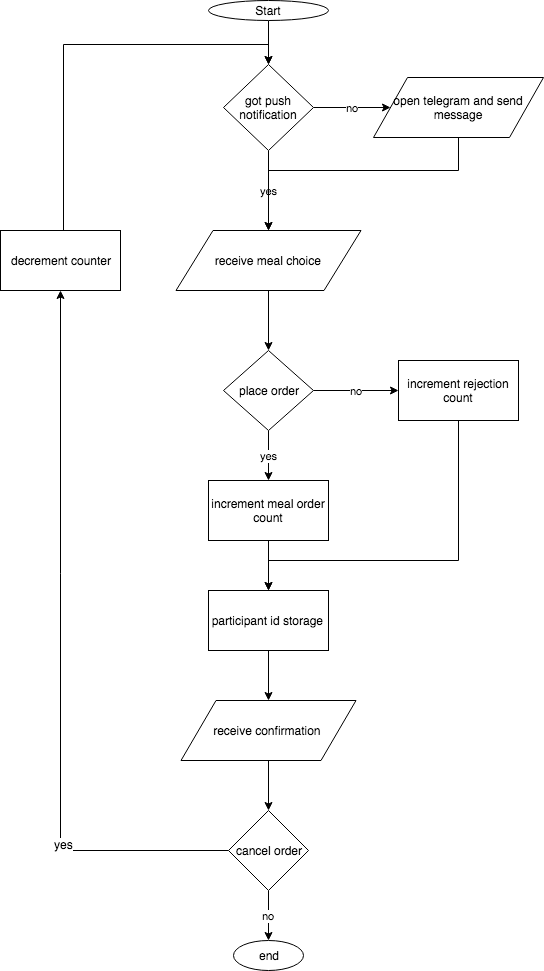

The diagram above was exported from draw.io. Its source (the exported page's mxGraphModel, read from the mxfile embedded in the PNG):
<mxGraphModel dx="918" dy="615" grid="1" gridSize="10" guides="1" tooltips="1" connect="1" arrows="1" fold="1" page="1" pageScale="1" pageWidth="1169" pageHeight="827" background="#ffffff" math="0" shadow="0">
  <root>
    <mxCell id="0" />
    <mxCell id="1" parent="0" />
    <mxCell id="26" value="" style="edgeStyle=elbowEdgeStyle;elbow=horizontal;exitX=0;exitY=0.5;exitPerimeter=0;entryX=0;entryY=0.5;entryPerimeter=0;fontColor=#001933;fontStyle=1;strokeColor=#003366;strokeWidth=1;html=1;" parent="1" source="28" edge="1">
      <mxGeometry width="100" height="100" as="geometry">
        <mxPoint y="100" as="sourcePoint" />
        <mxPoint x="271" y="419" as="targetPoint" />
        <Array as="points">
          <mxPoint x="160" y="850" />
        </Array>
      </mxGeometry>
    </mxCell>
    <mxCell id="54" value="" style="edgeStyle=elbowEdgeStyle;elbow=horizontal;exitX=0;exitY=0.5;exitPerimeter=0;entryX=0.095;entryY=0.5;entryPerimeter=0;fontColor=#001933;fontStyle=1;strokeColor=#003366;strokeWidth=1;html=1;" parent="1" source="37" edge="1">
      <mxGeometry width="100" height="100" as="geometry">
        <mxPoint y="100" as="sourcePoint" />
        <mxPoint x="256" y="290" as="targetPoint" />
        <Array as="points">
          <mxPoint x="120" y="970" />
        </Array>
      </mxGeometry>
    </mxCell>
    <mxCell id="igZixt1MSpDj3_PyxIGh-59" style="edgeStyle=orthogonalEdgeStyle;rounded=0;orthogonalLoop=1;jettySize=auto;html=1;entryX=0.5;entryY=0;entryDx=0;entryDy=0;" edge="1" parent="1" source="igZixt1MSpDj3_PyxIGh-55" target="igZixt1MSpDj3_PyxIGh-58">
      <mxGeometry relative="1" as="geometry" />
    </mxCell>
    <mxCell id="igZixt1MSpDj3_PyxIGh-55" value="Start" style="ellipse;whiteSpace=wrap;html=1;" vertex="1" parent="1">
      <mxGeometry x="355" y="90" width="120" height="20" as="geometry" />
    </mxCell>
    <mxCell id="igZixt1MSpDj3_PyxIGh-65" value="yes&lt;br&gt;" style="edgeStyle=orthogonalEdgeStyle;rounded=0;orthogonalLoop=1;jettySize=auto;html=1;" edge="1" parent="1" source="igZixt1MSpDj3_PyxIGh-58" target="igZixt1MSpDj3_PyxIGh-63">
      <mxGeometry relative="1" as="geometry" />
    </mxCell>
    <mxCell id="igZixt1MSpDj3_PyxIGh-66" value="no" style="edgeStyle=orthogonalEdgeStyle;rounded=0;orthogonalLoop=1;jettySize=auto;html=1;" edge="1" parent="1" source="igZixt1MSpDj3_PyxIGh-58" target="igZixt1MSpDj3_PyxIGh-64">
      <mxGeometry relative="1" as="geometry" />
    </mxCell>
    <mxCell id="igZixt1MSpDj3_PyxIGh-58" value="got push notification" style="rhombus;whiteSpace=wrap;html=1;" vertex="1" parent="1">
      <mxGeometry x="370" y="154" width="90" height="86" as="geometry" />
    </mxCell>
    <mxCell id="igZixt1MSpDj3_PyxIGh-88" style="edgeStyle=orthogonalEdgeStyle;rounded=0;orthogonalLoop=1;jettySize=auto;html=1;entryX=0.5;entryY=0;entryDx=0;entryDy=0;" edge="1" parent="1" source="igZixt1MSpDj3_PyxIGh-63" target="igZixt1MSpDj3_PyxIGh-68">
      <mxGeometry relative="1" as="geometry" />
    </mxCell>
    <mxCell id="igZixt1MSpDj3_PyxIGh-63" value="receive meal choice&amp;nbsp;" style="shape=parallelogram;perimeter=parallelogramPerimeter;whiteSpace=wrap;html=1;" vertex="1" parent="1">
      <mxGeometry x="322.5" y="320" width="185" height="60" as="geometry" />
    </mxCell>
    <mxCell id="igZixt1MSpDj3_PyxIGh-89" style="edgeStyle=orthogonalEdgeStyle;rounded=0;orthogonalLoop=1;jettySize=auto;html=1;" edge="1" parent="1" source="igZixt1MSpDj3_PyxIGh-64" target="igZixt1MSpDj3_PyxIGh-63">
      <mxGeometry relative="1" as="geometry">
        <Array as="points">
          <mxPoint x="605" y="260" />
          <mxPoint x="415" y="260" />
        </Array>
      </mxGeometry>
    </mxCell>
    <mxCell id="igZixt1MSpDj3_PyxIGh-64" value="open telegram and send message" style="shape=parallelogram;perimeter=parallelogramPerimeter;whiteSpace=wrap;html=1;" vertex="1" parent="1">
      <mxGeometry x="520" y="167" width="170" height="60" as="geometry" />
    </mxCell>
    <mxCell id="igZixt1MSpDj3_PyxIGh-83" value="yes" style="edgeStyle=orthogonalEdgeStyle;rounded=0;orthogonalLoop=1;jettySize=auto;html=1;" edge="1" parent="1" source="igZixt1MSpDj3_PyxIGh-68" target="igZixt1MSpDj3_PyxIGh-82">
      <mxGeometry relative="1" as="geometry" />
    </mxCell>
    <mxCell id="igZixt1MSpDj3_PyxIGh-86" value="no" style="edgeStyle=orthogonalEdgeStyle;rounded=0;orthogonalLoop=1;jettySize=auto;html=1;entryX=0;entryY=0.5;entryDx=0;entryDy=0;" edge="1" parent="1" source="igZixt1MSpDj3_PyxIGh-68" target="igZixt1MSpDj3_PyxIGh-84">
      <mxGeometry relative="1" as="geometry" />
    </mxCell>
    <mxCell id="igZixt1MSpDj3_PyxIGh-68" value="place order" style="rhombus;whiteSpace=wrap;html=1;" vertex="1" parent="1">
      <mxGeometry x="370" y="440" width="90" height="80" as="geometry" />
    </mxCell>
    <mxCell id="igZixt1MSpDj3_PyxIGh-91" style="edgeStyle=orthogonalEdgeStyle;rounded=0;orthogonalLoop=1;jettySize=auto;html=1;entryX=0.5;entryY=0;entryDx=0;entryDy=0;" edge="1" parent="1" source="igZixt1MSpDj3_PyxIGh-82" target="igZixt1MSpDj3_PyxIGh-90">
      <mxGeometry relative="1" as="geometry" />
    </mxCell>
    <mxCell id="igZixt1MSpDj3_PyxIGh-82" value="increment meal order count" style="rounded=0;whiteSpace=wrap;html=1;" vertex="1" parent="1">
      <mxGeometry x="355" y="570" width="120" height="60" as="geometry" />
    </mxCell>
    <mxCell id="igZixt1MSpDj3_PyxIGh-92" style="edgeStyle=orthogonalEdgeStyle;rounded=0;orthogonalLoop=1;jettySize=auto;html=1;entryX=0.5;entryY=0;entryDx=0;entryDy=0;" edge="1" parent="1" source="igZixt1MSpDj3_PyxIGh-84" target="igZixt1MSpDj3_PyxIGh-90">
      <mxGeometry relative="1" as="geometry">
        <Array as="points">
          <mxPoint x="605" y="650" />
          <mxPoint x="415" y="650" />
        </Array>
      </mxGeometry>
    </mxCell>
    <mxCell id="igZixt1MSpDj3_PyxIGh-84" value="increment rejection count" style="rounded=0;whiteSpace=wrap;html=1;" vertex="1" parent="1">
      <mxGeometry x="545" y="450" width="120" height="60" as="geometry" />
    </mxCell>
    <mxCell id="igZixt1MSpDj3_PyxIGh-94" style="edgeStyle=orthogonalEdgeStyle;rounded=0;orthogonalLoop=1;jettySize=auto;html=1;entryX=0.5;entryY=0;entryDx=0;entryDy=0;" edge="1" parent="1" source="igZixt1MSpDj3_PyxIGh-90" target="igZixt1MSpDj3_PyxIGh-93">
      <mxGeometry relative="1" as="geometry" />
    </mxCell>
    <mxCell id="igZixt1MSpDj3_PyxIGh-90" value="participant id storage&amp;nbsp;" style="rounded=0;whiteSpace=wrap;html=1;" vertex="1" parent="1">
      <mxGeometry x="355" y="680" width="120" height="60" as="geometry" />
    </mxCell>
    <mxCell id="igZixt1MSpDj3_PyxIGh-96" style="edgeStyle=orthogonalEdgeStyle;rounded=0;orthogonalLoop=1;jettySize=auto;html=1;entryX=0.5;entryY=0;entryDx=0;entryDy=0;" edge="1" parent="1" source="igZixt1MSpDj3_PyxIGh-93" target="igZixt1MSpDj3_PyxIGh-95">
      <mxGeometry relative="1" as="geometry" />
    </mxCell>
    <mxCell id="igZixt1MSpDj3_PyxIGh-93" value="receive confirmation&amp;nbsp;" style="shape=parallelogram;perimeter=parallelogramPerimeter;whiteSpace=wrap;html=1;" vertex="1" parent="1">
      <mxGeometry x="327.5" y="790" width="175" height="60" as="geometry" />
    </mxCell>
    <mxCell id="igZixt1MSpDj3_PyxIGh-97" value="no" style="edgeStyle=orthogonalEdgeStyle;rounded=0;orthogonalLoop=1;jettySize=auto;html=1;entryX=0.5;entryY=0;entryDx=0;entryDy=0;" edge="1" parent="1" source="igZixt1MSpDj3_PyxIGh-95" target="igZixt1MSpDj3_PyxIGh-99">
      <mxGeometry relative="1" as="geometry">
        <mxPoint x="415" y="1010" as="targetPoint" />
      </mxGeometry>
    </mxCell>
    <mxCell id="igZixt1MSpDj3_PyxIGh-100" style="edgeStyle=orthogonalEdgeStyle;rounded=0;orthogonalLoop=1;jettySize=auto;html=1;entryX=0.5;entryY=1;entryDx=0;entryDy=0;" edge="1" parent="1" source="igZixt1MSpDj3_PyxIGh-95" target="igZixt1MSpDj3_PyxIGh-102">
      <mxGeometry relative="1" as="geometry">
        <mxPoint x="360" y="170" as="targetPoint" />
        <Array as="points">
          <mxPoint x="207" y="940" />
        </Array>
      </mxGeometry>
    </mxCell>
    <mxCell id="igZixt1MSpDj3_PyxIGh-101" value="yes&lt;br&gt;" style="text;html=1;resizable=0;points=[];align=center;verticalAlign=middle;labelBackgroundColor=#ffffff;" vertex="1" connectable="0" parent="igZixt1MSpDj3_PyxIGh-100">
      <mxGeometry x="-0.5182" y="-3" relative="1" as="geometry">
        <mxPoint as="offset" />
      </mxGeometry>
    </mxCell>
    <mxCell id="igZixt1MSpDj3_PyxIGh-95" value="cancel order&lt;br&gt;" style="rhombus;whiteSpace=wrap;html=1;" vertex="1" parent="1">
      <mxGeometry x="375" y="900" width="80" height="80" as="geometry" />
    </mxCell>
    <mxCell id="igZixt1MSpDj3_PyxIGh-99" value="end" style="ellipse;whiteSpace=wrap;html=1;" vertex="1" parent="1">
      <mxGeometry x="380" y="1030" width="70" height="30" as="geometry" />
    </mxCell>
    <mxCell id="igZixt1MSpDj3_PyxIGh-103" style="edgeStyle=orthogonalEdgeStyle;rounded=0;orthogonalLoop=1;jettySize=auto;html=1;entryX=0.5;entryY=0;entryDx=0;entryDy=0;" edge="1" parent="1" source="igZixt1MSpDj3_PyxIGh-102" target="igZixt1MSpDj3_PyxIGh-58">
      <mxGeometry relative="1" as="geometry">
        <Array as="points">
          <mxPoint x="210" y="134" />
          <mxPoint x="415" y="134" />
        </Array>
      </mxGeometry>
    </mxCell>
    <mxCell id="igZixt1MSpDj3_PyxIGh-102" value="decrement counter" style="rounded=0;whiteSpace=wrap;html=1;" vertex="1" parent="1">
      <mxGeometry x="147" y="320" width="120" height="60" as="geometry" />
    </mxCell>
  </root>
</mxGraphModel>